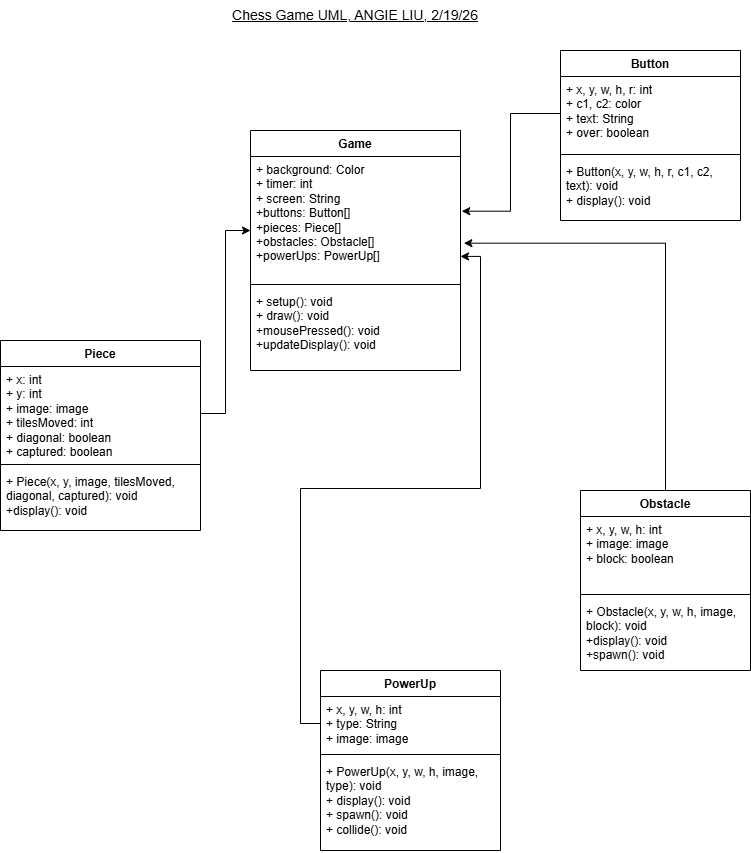

The diagram above was exported from draw.io. Its source (the exported page's mxGraphModel, read from the mxfile embedded in the PNG):
<mxGraphModel dx="2058" dy="1140" grid="1" gridSize="10" guides="1" tooltips="1" connect="1" arrows="1" fold="1" page="1" pageScale="1" pageWidth="850" pageHeight="1100" math="0" shadow="0">
  <root>
    <mxCell id="0" />
    <mxCell id="1" parent="0" />
    <mxCell id="Rp62lt3YO91JwZJWkljh-1" parent="1" style="swimlane;fontStyle=1;align=center;verticalAlign=top;childLayout=stackLayout;horizontal=1;startSize=26;horizontalStack=0;resizeParent=1;resizeParentMax=0;resizeLast=0;collapsible=1;marginBottom=0;whiteSpace=wrap;html=1;" value="Game" vertex="1">
      <mxGeometry height="240" width="210" x="310" y="180" as="geometry" />
    </mxCell>
    <mxCell id="Rp62lt3YO91JwZJWkljh-2" parent="Rp62lt3YO91JwZJWkljh-1" style="text;strokeColor=none;fillColor=none;align=left;verticalAlign=top;spacingLeft=4;spacingRight=4;overflow=hidden;rotatable=0;points=[[0,0.5],[1,0.5]];portConstraint=eastwest;whiteSpace=wrap;html=1;" value="+ background: Color&lt;div&gt;&lt;div&gt;+ timer: int&lt;/div&gt;&lt;div&gt;+ screen: String&lt;/div&gt;&lt;div&gt;+buttons: Button[]&lt;/div&gt;&lt;div&gt;+pieces: Piece[]&lt;/div&gt;&lt;div&gt;+obstacles: Obstacle[]&lt;/div&gt;&lt;div&gt;+powerUps: PowerUp[]&lt;/div&gt;&lt;div&gt;&lt;br&gt;&lt;/div&gt;&lt;div&gt;&lt;div&gt;&lt;br&gt;&lt;/div&gt;&lt;/div&gt;&lt;/div&gt;" vertex="1">
      <mxGeometry height="124" width="210" y="26" as="geometry" />
    </mxCell>
    <mxCell id="Rp62lt3YO91JwZJWkljh-3" parent="Rp62lt3YO91JwZJWkljh-1" style="line;strokeWidth=1;fillColor=none;align=left;verticalAlign=middle;spacingTop=-1;spacingLeft=3;spacingRight=3;rotatable=0;labelPosition=right;points=[];portConstraint=eastwest;strokeColor=inherit;" value="" vertex="1">
      <mxGeometry height="8" width="210" y="150" as="geometry" />
    </mxCell>
    <mxCell id="Rp62lt3YO91JwZJWkljh-4" parent="Rp62lt3YO91JwZJWkljh-1" style="text;strokeColor=none;fillColor=none;align=left;verticalAlign=top;spacingLeft=4;spacingRight=4;overflow=hidden;rotatable=0;points=[[0,0.5],[1,0.5]];portConstraint=eastwest;whiteSpace=wrap;html=1;" value="+ setup(): void&lt;div&gt;+ draw(): void&lt;/div&gt;&lt;div&gt;+mousePressed(): void&lt;/div&gt;&lt;div&gt;+updateDisplay(): void&lt;/div&gt;" vertex="1">
      <mxGeometry height="82" width="210" y="158" as="geometry" />
    </mxCell>
    <mxCell id="Rp62lt3YO91JwZJWkljh-6" parent="1" style="text;html=1;whiteSpace=wrap;strokeColor=none;fillColor=none;align=center;verticalAlign=middle;rounded=0;" value="&lt;u&gt;&lt;font style=&quot;font-size: 14px;&quot;&gt;Chess Game UML, ANGIE LIU, 2/19/26&lt;/font&gt;&lt;/u&gt;" vertex="1">
      <mxGeometry height="30" width="310" x="260" y="50" as="geometry" />
    </mxCell>
    <mxCell id="Rp62lt3YO91JwZJWkljh-7" parent="1" style="swimlane;fontStyle=1;align=center;verticalAlign=top;childLayout=stackLayout;horizontal=1;startSize=26;horizontalStack=0;resizeParent=1;resizeParentMax=0;resizeLast=0;collapsible=1;marginBottom=0;whiteSpace=wrap;html=1;" value="Piece" vertex="1">
      <mxGeometry height="190" width="200" x="60" y="390" as="geometry" />
    </mxCell>
    <mxCell id="Rp62lt3YO91JwZJWkljh-8" parent="Rp62lt3YO91JwZJWkljh-7" style="text;strokeColor=none;fillColor=none;align=left;verticalAlign=top;spacingLeft=4;spacingRight=4;overflow=hidden;rotatable=0;points=[[0,0.5],[1,0.5]];portConstraint=eastwest;whiteSpace=wrap;html=1;" value="+ x: int&lt;div&gt;+ y: int&lt;/div&gt;&lt;div&gt;+ image: image&lt;/div&gt;&lt;div&gt;+ tilesMoved: int&lt;/div&gt;&lt;div&gt;+ diagonal: boolean&lt;/div&gt;&lt;div&gt;+ captured: boolean&lt;/div&gt;" vertex="1">
      <mxGeometry height="94" width="200" y="26" as="geometry" />
    </mxCell>
    <mxCell id="Rp62lt3YO91JwZJWkljh-9" parent="Rp62lt3YO91JwZJWkljh-7" style="line;strokeWidth=1;fillColor=none;align=left;verticalAlign=middle;spacingTop=-1;spacingLeft=3;spacingRight=3;rotatable=0;labelPosition=right;points=[];portConstraint=eastwest;strokeColor=inherit;" value="" vertex="1">
      <mxGeometry height="8" width="200" y="120" as="geometry" />
    </mxCell>
    <mxCell id="Rp62lt3YO91JwZJWkljh-10" parent="Rp62lt3YO91JwZJWkljh-7" style="text;strokeColor=none;fillColor=none;align=left;verticalAlign=top;spacingLeft=4;spacingRight=4;overflow=hidden;rotatable=0;points=[[0,0.5],[1,0.5]];portConstraint=eastwest;whiteSpace=wrap;html=1;" value="+ Piece(x, y, image, tilesMoved, diagonal, captured): void&lt;div&gt;+display(): void&lt;/div&gt;" vertex="1">
      <mxGeometry height="62" width="200" y="128" as="geometry" />
    </mxCell>
    <mxCell id="Rp62lt3YO91JwZJWkljh-11" edge="1" parent="1" source="Rp62lt3YO91JwZJWkljh-8" style="edgeStyle=orthogonalEdgeStyle;rounded=0;orthogonalLoop=1;jettySize=auto;html=1;entryX=0;entryY=0.597;entryDx=0;entryDy=0;entryPerimeter=0;" target="Rp62lt3YO91JwZJWkljh-2">
      <mxGeometry relative="1" as="geometry" />
    </mxCell>
    <mxCell id="Rp62lt3YO91JwZJWkljh-12" parent="1" style="swimlane;fontStyle=1;align=center;verticalAlign=top;childLayout=stackLayout;horizontal=1;startSize=26;horizontalStack=0;resizeParent=1;resizeParentMax=0;resizeLast=0;collapsible=1;marginBottom=0;whiteSpace=wrap;html=1;" value="Button" vertex="1">
      <mxGeometry height="170" width="180" x="620" y="100" as="geometry" />
    </mxCell>
    <mxCell id="Rp62lt3YO91JwZJWkljh-13" parent="Rp62lt3YO91JwZJWkljh-12" style="text;strokeColor=none;fillColor=none;align=left;verticalAlign=top;spacingLeft=4;spacingRight=4;overflow=hidden;rotatable=0;points=[[0,0.5],[1,0.5]];portConstraint=eastwest;whiteSpace=wrap;html=1;" value="+ x, y, w, h, r: int&lt;div&gt;+ c1, c2: color&lt;/div&gt;&lt;div&gt;+ text: String&lt;/div&gt;&lt;div&gt;+ over: boolean&lt;/div&gt;" vertex="1">
      <mxGeometry height="74" width="180" y="26" as="geometry" />
    </mxCell>
    <mxCell id="Rp62lt3YO91JwZJWkljh-14" parent="Rp62lt3YO91JwZJWkljh-12" style="line;strokeWidth=1;fillColor=none;align=left;verticalAlign=middle;spacingTop=-1;spacingLeft=3;spacingRight=3;rotatable=0;labelPosition=right;points=[];portConstraint=eastwest;strokeColor=inherit;" value="" vertex="1">
      <mxGeometry height="8" width="180" y="100" as="geometry" />
    </mxCell>
    <mxCell id="Rp62lt3YO91JwZJWkljh-15" parent="Rp62lt3YO91JwZJWkljh-12" style="text;strokeColor=none;fillColor=none;align=left;verticalAlign=top;spacingLeft=4;spacingRight=4;overflow=hidden;rotatable=0;points=[[0,0.5],[1,0.5]];portConstraint=eastwest;whiteSpace=wrap;html=1;" value="+ Button(x, y, w, h, r, c1, c2, text): void&lt;div&gt;+ display(): void&lt;/div&gt;" vertex="1">
      <mxGeometry height="62" width="180" y="108" as="geometry" />
    </mxCell>
    <mxCell id="Rp62lt3YO91JwZJWkljh-16" edge="1" parent="1" source="Rp62lt3YO91JwZJWkljh-13" style="edgeStyle=orthogonalEdgeStyle;rounded=0;orthogonalLoop=1;jettySize=auto;html=1;entryX=1.006;entryY=0.441;entryDx=0;entryDy=0;entryPerimeter=0;" target="Rp62lt3YO91JwZJWkljh-2">
      <mxGeometry relative="1" as="geometry" />
    </mxCell>
    <mxCell id="Rp62lt3YO91JwZJWkljh-17" parent="1" style="swimlane;fontStyle=1;align=center;verticalAlign=top;childLayout=stackLayout;horizontal=1;startSize=26;horizontalStack=0;resizeParent=1;resizeParentMax=0;resizeLast=0;collapsible=1;marginBottom=0;whiteSpace=wrap;html=1;" value="Obstacle" vertex="1">
      <mxGeometry height="180" width="170" x="640" y="540" as="geometry" />
    </mxCell>
    <mxCell id="Rp62lt3YO91JwZJWkljh-18" parent="Rp62lt3YO91JwZJWkljh-17" style="text;strokeColor=none;fillColor=none;align=left;verticalAlign=top;spacingLeft=4;spacingRight=4;overflow=hidden;rotatable=0;points=[[0,0.5],[1,0.5]];portConstraint=eastwest;whiteSpace=wrap;html=1;" value="+ x, y, w, h: int&lt;div&gt;+ image: image&lt;/div&gt;&lt;div&gt;+ block: boolean&lt;/div&gt;" vertex="1">
      <mxGeometry height="74" width="170" y="26" as="geometry" />
    </mxCell>
    <mxCell id="Rp62lt3YO91JwZJWkljh-19" parent="Rp62lt3YO91JwZJWkljh-17" style="line;strokeWidth=1;fillColor=none;align=left;verticalAlign=middle;spacingTop=-1;spacingLeft=3;spacingRight=3;rotatable=0;labelPosition=right;points=[];portConstraint=eastwest;strokeColor=inherit;" value="" vertex="1">
      <mxGeometry height="8" width="170" y="100" as="geometry" />
    </mxCell>
    <mxCell id="Rp62lt3YO91JwZJWkljh-20" parent="Rp62lt3YO91JwZJWkljh-17" style="text;strokeColor=none;fillColor=none;align=left;verticalAlign=top;spacingLeft=4;spacingRight=4;overflow=hidden;rotatable=0;points=[[0,0.5],[1,0.5]];portConstraint=eastwest;whiteSpace=wrap;html=1;" value="+ Obstacle(x, y, w, h, image, block): void&lt;div&gt;+display(): void&lt;/div&gt;&lt;div&gt;+spawn(): void&lt;/div&gt;" vertex="1">
      <mxGeometry height="72" width="170" y="108" as="geometry" />
    </mxCell>
    <mxCell id="Rp62lt3YO91JwZJWkljh-21" edge="1" parent="1" source="Rp62lt3YO91JwZJWkljh-17" style="edgeStyle=orthogonalEdgeStyle;rounded=0;orthogonalLoop=1;jettySize=auto;html=1;entryX=1.016;entryY=0.699;entryDx=0;entryDy=0;entryPerimeter=0;" target="Rp62lt3YO91JwZJWkljh-2">
      <mxGeometry relative="1" as="geometry" />
    </mxCell>
    <mxCell id="Rp62lt3YO91JwZJWkljh-22" parent="1" style="swimlane;fontStyle=1;align=center;verticalAlign=top;childLayout=stackLayout;horizontal=1;startSize=26;horizontalStack=0;resizeParent=1;resizeParentMax=0;resizeLast=0;collapsible=1;marginBottom=0;whiteSpace=wrap;html=1;" value="PowerUp" vertex="1">
      <mxGeometry height="180" width="180" x="380" y="720" as="geometry" />
    </mxCell>
    <mxCell id="Rp62lt3YO91JwZJWkljh-23" parent="Rp62lt3YO91JwZJWkljh-22" style="text;strokeColor=none;fillColor=none;align=left;verticalAlign=top;spacingLeft=4;spacingRight=4;overflow=hidden;rotatable=0;points=[[0,0.5],[1,0.5]];portConstraint=eastwest;whiteSpace=wrap;html=1;" value="+ x, y, w, h: int&lt;div&gt;+ type: String&lt;/div&gt;&lt;div&gt;+ image: image&lt;/div&gt;" vertex="1">
      <mxGeometry height="54" width="180" y="26" as="geometry" />
    </mxCell>
    <mxCell id="Rp62lt3YO91JwZJWkljh-24" parent="Rp62lt3YO91JwZJWkljh-22" style="line;strokeWidth=1;fillColor=none;align=left;verticalAlign=middle;spacingTop=-1;spacingLeft=3;spacingRight=3;rotatable=0;labelPosition=right;points=[];portConstraint=eastwest;strokeColor=inherit;" value="" vertex="1">
      <mxGeometry height="8" width="180" y="80" as="geometry" />
    </mxCell>
    <mxCell id="Rp62lt3YO91JwZJWkljh-25" parent="Rp62lt3YO91JwZJWkljh-22" style="text;strokeColor=none;fillColor=none;align=left;verticalAlign=top;spacingLeft=4;spacingRight=4;overflow=hidden;rotatable=0;points=[[0,0.5],[1,0.5]];portConstraint=eastwest;whiteSpace=wrap;html=1;" value="+ PowerUp(x, y, w, h, image, type): void&lt;div&gt;+ display(): void&lt;/div&gt;&lt;div&gt;+ spawn(): void&lt;/div&gt;&lt;div&gt;+ collide(): void&lt;/div&gt;" vertex="1">
      <mxGeometry height="92" width="180" y="88" as="geometry" />
    </mxCell>
    <mxCell id="Rp62lt3YO91JwZJWkljh-26" edge="1" parent="1" source="Rp62lt3YO91JwZJWkljh-23" style="edgeStyle=orthogonalEdgeStyle;rounded=0;orthogonalLoop=1;jettySize=auto;html=1;entryX=1;entryY=0.806;entryDx=0;entryDy=0;entryPerimeter=0;" target="Rp62lt3YO91JwZJWkljh-2">
      <mxGeometry relative="1" as="geometry" />
    </mxCell>
  </root>
</mxGraphModel>